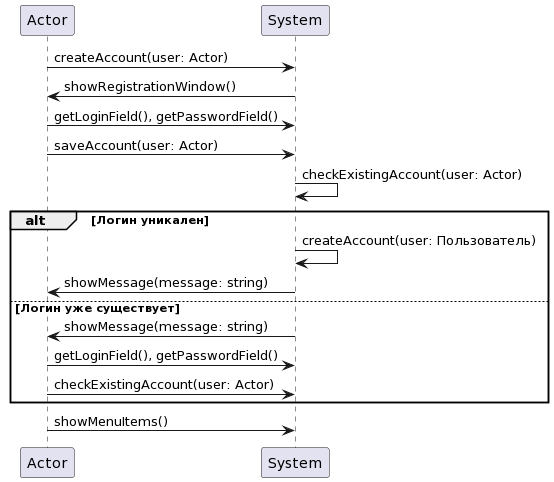

The diagram above was rendered by PlantUML. Its source (embedded in the PNG):
@startuml
participant "Actor" as user
participant "System" as system

user -> system: createAccount(user: Actor) 
system -> user: showRegistrationWindow() 
user -> system: getLoginField(), getPasswordField() 
user -> system: saveAccount(user: Actor)
system -> system: checkExistingAccount(user: Actor) 
alt Логин уникален
    system -> system: createAccount(user: Пользователь) 
    system -> user: showMessage(message: string) 
else Логин уже существует
    system -> user: showMessage(message: string) 
    user -> system: getLoginField(), getPasswordField()
    user -> system: checkExistingAccount(user: Actor)
end
user -> system: showMenuItems() 
@endplantuml